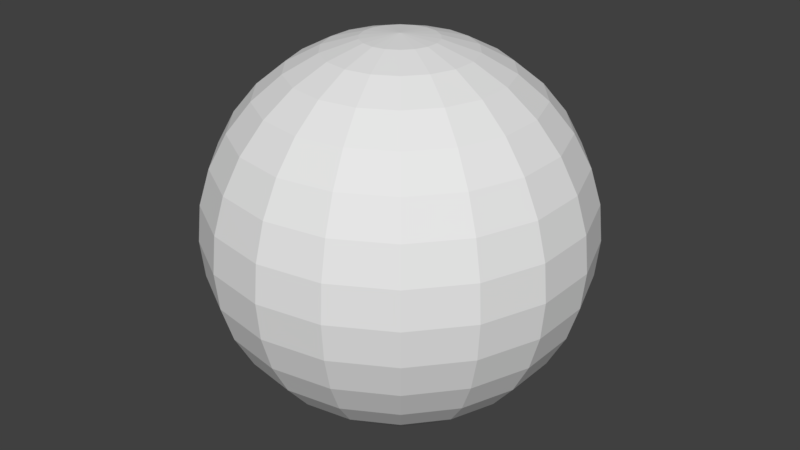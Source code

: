 # Source: mars.blend  (saved by Blender 2.79.0; exported with 4.5.12 LTS)
import bpy
from mathutils import Matrix  # noqa: F401  (used for matrix-valued properties, if any)

bpy.ops.wm.read_factory_settings(use_empty=True)
scene = bpy.context.scene
scene.name = 'Scene'

# ---- collections
col_collection_1 = bpy.data.collections.new('Collection 1'); scene.collection.children.link(col_collection_1)

# ---- world
world_world = bpy.data.worlds.new('World'); scene.world = world_world
world_world.color = (0.05088, 0.05088, 0.05088)
world_world.use_sun_shadow = False
world_world.sun_shadow_jitter_overblur = 0.0
world_world.cycles.sampling_method = 'MANUAL'

# ---- meshes
me_sphere_001 = bpy.data.meshes.new('Sphere.001')
me_sphere_001.from_pydata([(0.0, 0.7071, -0.7071), (0.06672, 0.1833, 0.9808), (0.1309, 0.3596, 0.9239), (0.19, 0.5221, 0.8315), (0.2418, 0.6645, 0.7071), (0.2844, 0.7813, 0.5556), (0.316, 0.8682, 0.3827), (0.3354, 0.9216, 0.1951), (0.342, 0.9397, 7.55e-08), (0.3354, 0.9216, -0.1951), (0.316, 0.8682, -0.3827), (0.2844, 0.7813, -0.5556), (0.2418, 0.6645, -0.7071), (0.19, 0.5221, -0.8315), (0.1309, 0.3596, -0.9239), (0.06672, 0.1833, -0.9808), (0.1254, 0.1494, 0.9808), (0.246, 0.2932, 0.9239), (0.3571, 0.4256, 0.8315), (0.4545, 0.5417, 0.7071), (0.5345, 0.6369, 0.5556), (0.5939, 0.7077, 0.3827), (0.6304, 0.7513, 0.1951), (0.6428, 0.766, 7.55e-08), (0.6304, 0.7513, -0.1951), (0.5939, 0.7077, -0.3827), (0.5345, 0.6369, -0.5556), (0.4545, 0.5417, -0.7071), (0.3571, 0.4256, -0.8315), (0.246, 0.2932, -0.9239), (0.1254, 0.1494, -0.9808), (0.169, 0.09755, 0.9808), (0.3314, 0.1913, 0.9239), (0.4811, 0.2778, 0.8315), (0.6124, 0.3536, 0.7071), (0.7201, 0.4157, 0.5556), (0.8001, 0.4619, 0.3827), (0.8494, 0.4904, 0.1951), (0.866, 0.5, 7.55e-08), (0.8494, 0.4904, -0.1951), (0.8001, 0.4619, -0.3827), (0.7201, 0.4157, -0.5556), (0.6124, 0.3536, -0.7071), (0.4811, 0.2778, -0.8315), (0.3314, 0.1913, -0.9239), (0.169, 0.09754, -0.9808), (0.1921, 0.03388, 0.9808), (0.3769, 0.06645, 0.9239), (0.5471, 0.09647, 0.8315), (0.6964, 0.1228, 0.7071), (0.8188, 0.1444, 0.5556), (0.9098, 0.1604, 0.3827), (0.9659, 0.1703, 0.1951), (0.9848, 0.1736, 7.55e-08), (0.9659, 0.1703, -0.1951), (0.9098, 0.1604, -0.3827), (0.8188, 0.1444, -0.5556), (0.6964, 0.1228, -0.7071), (0.5471, 0.09647, -0.8315), (0.3769, 0.06645, -0.9239), (0.1921, 0.03388, -0.9808), (0.1921, -0.03388, 0.9808), (0.3769, -0.06645, 0.9239), (0.5471, -0.09647, 0.8315), (0.6964, -0.1228, 0.7071), (0.8188, -0.1444, 0.5556), (0.9098, -0.1604, 0.3827), (0.9659, -0.1703, 0.1951), (0.9848, -0.1736, 7.55e-08), (0.9659, -0.1703, -0.1951), (0.9098, -0.1604, -0.3827), (0.8188, -0.1444, -0.5556), (0.6964, -0.1228, -0.7071), (0.5471, -0.09647, -0.8315), (0.3769, -0.06645, -0.9239), (0.1921, -0.03388, -0.9808), (0.169, -0.09755, 0.9808), (0.3314, -0.1913, 0.9239), (0.4811, -0.2778, 0.8315), (0.6124, -0.3536, 0.7071), (0.7201, -0.4157, 0.5556), (0.8001, -0.4619, 0.3827), (0.8494, -0.4904, 0.1951), (0.866, -0.5, 7.55e-08), (0.8494, -0.4904, -0.1951), (0.8001, -0.4619, -0.3827), (0.7201, -0.4157, -0.5556), (0.6124, -0.3536, -0.7071), (0.4811, -0.2778, -0.8315), (0.3314, -0.1913, -0.9239), (0.169, -0.09755, -0.9808), (0.1254, -0.1494, 0.9808), (0.246, -0.2932, 0.9239), (0.3571, -0.4256, 0.8315), (0.4545, -0.5417, 0.7071), (0.5345, -0.6369, 0.5556), (0.5939, -0.7077, 0.3827), (0.6304, -0.7513, 0.1951), (0.6428, -0.766, 7.55e-08), (0.6304, -0.7513, -0.1951), (0.5939, -0.7077, -0.3827), (0.5345, -0.6369, -0.5556), (0.4545, -0.5417, -0.7071), (0.3571, -0.4256, -0.8315), (0.246, -0.2932, -0.9239), (0.1254, -0.1494, -0.9808), (0.06672, -0.1833, 0.9808), (0.1309, -0.3596, 0.9239), (0.19, -0.5221, 0.8315), (0.2418, -0.6645, 0.7071), (0.2844, -0.7813, 0.5556), (0.316, -0.8682, 0.3827), (0.3354, -0.9216, 0.1951), (0.342, -0.9397, 7.55e-08), (0.3354, -0.9216, -0.1951), (0.316, -0.8682, -0.3827), (0.2844, -0.7813, -0.5556), (0.2418, -0.6645, -0.7071), (0.19, -0.5221, -0.8315), (0.1309, -0.3596, -0.9239), (0.06672, -0.1833, -0.9808), (2.949e-08, -0.1951, 0.9808), (5.184e-08, -0.3827, 0.9239), (3.694e-08, -0.5556, 0.8315), (8.164e-08, -0.7071, 0.7071), (1.412e-07, -0.8315, 0.5556), (1.71e-07, -0.9239, 0.3827), (2.009e-07, -0.9808, 0.1951), (2.009e-07, -1.0, 7.55e-08), (1.412e-07, -0.9808, -0.1951), (2.009e-07, -0.9239, -0.3827), (1.412e-07, -0.8315, -0.5556), (8.164e-08, -0.7071, -0.7071), (3.694e-08, -0.5556, -0.8315), (1.459e-08, -0.3827, -0.9239), (2.949e-08, -0.1951, -0.9808), (-0.06672, -0.1833, 0.9808), (-0.1309, -0.3596, 0.9239), (-0.19, -0.5221, 0.8315), (-0.2418, -0.6645, 0.7071), (-0.2844, -0.7813, 0.5556), (-0.316, -0.8682, 0.3827), (-0.3354, -0.9216, 0.1951), (-0.342, -0.9397, 7.55e-08), (-0.3354, -0.9216, -0.1951), (-0.316, -0.8682, -0.3827), (-0.2844, -0.7813, -0.5556), (-0.2418, -0.6645, -0.7071), (-0.19, -0.5221, -0.8315), (-0.1309, -0.3596, -0.9239), (-0.06672, -0.1833, -0.9808), (-0.1254, -0.1494, 0.9808), (-0.246, -0.2932, 0.9239), (-0.3571, -0.4256, 0.8315), (-0.4545, -0.5417, 0.7071), (-0.5345, -0.6369, 0.5556), (-0.5939, -0.7077, 0.3827), (-0.6304, -0.7513, 0.1951), (-0.6428, -0.766, 7.55e-08), (-0.6304, -0.7513, -0.1951), (-0.5939, -0.7077, -0.3827), (-0.5345, -0.6369, -0.5556), (-0.4545, -0.5417, -0.7071), (-0.3571, -0.4256, -0.8315), (-0.246, -0.2932, -0.9239), (-0.1254, -0.1494, -0.9808), (0.0, -3.258e-07, -1.0), (-0.169, -0.09755, 0.9808), (-0.3314, -0.1913, 0.9239), (-0.4811, -0.2778, 0.8315), (-0.6124, -0.3536, 0.7071), (-0.7201, -0.4157, 0.5556), (-0.8001, -0.4619, 0.3827), (-0.8494, -0.4904, 0.1951), (-0.866, -0.5, 7.55e-08), (-0.8494, -0.4904, -0.1951), (-0.8001, -0.4619, -0.3827), (-0.7201, -0.4157, -0.5556), (-0.6124, -0.3536, -0.7071), (-0.4811, -0.2778, -0.8315), (-0.3314, -0.1913, -0.9239), (-0.169, -0.09755, -0.9808), (-3.209e-07, -3.824e-07, 1.0), (-0.1921, -0.03388, 0.9808), (-0.3769, -0.06645, 0.9239), (-0.5471, -0.09647, 0.8315), (-0.6964, -0.1228, 0.7071), (-0.8188, -0.1444, 0.5556), (-0.9098, -0.1604, 0.3827), (-0.9659, -0.1703, 0.1951), (-0.9848, -0.1736, 7.55e-08), (-0.9659, -0.1703, -0.1951), (-0.9098, -0.1604, -0.3827), (-0.8188, -0.1444, -0.5556), (-0.6964, -0.1228, -0.7071), (-0.5471, -0.09647, -0.8315), (-0.3769, -0.06645, -0.9239), (-0.1921, -0.03388, -0.9808), (-0.1921, 0.03388, 0.9808), (-0.3769, 0.06645, 0.9239), (-0.5471, 0.09647, 0.8315), (-0.6964, 0.1228, 0.7071), (-0.8188, 0.1444, 0.5556), (-0.9098, 0.1604, 0.3827), (-0.9659, 0.1703, 0.1951), (-0.9848, 0.1736, 7.55e-08), (-0.9659, 0.1703, -0.1951), (-0.9098, 0.1604, -0.3827), (-0.8188, 0.1444, -0.5556), (-0.6964, 0.1228, -0.7071), (-0.5471, 0.09647, -0.8315), (-0.3769, 0.06645, -0.9239), (-0.1921, 0.03388, -0.9808), (-0.169, 0.09754, 0.9808), (-0.3314, 0.1913, 0.9239), (-0.4811, 0.2778, 0.8315), (-0.6124, 0.3536, 0.7071), (-0.7201, 0.4157, 0.5556), (-0.8001, 0.4619, 0.3827), (-0.8494, 0.4904, 0.1951), (-0.866, 0.5, 7.55e-08), (-0.8494, 0.4904, -0.1951), (-0.8001, 0.4619, -0.3827), (-0.7201, 0.4157, -0.5556), (-0.6124, 0.3536, -0.7071), (-0.4811, 0.2778, -0.8315), (-0.3314, 0.1913, -0.9239), (-0.169, 0.09754, -0.9808), (-0.1254, 0.1494, 0.9808), (-0.246, 0.2932, 0.9239), (-0.3571, 0.4256, 0.8315), (-0.4545, 0.5417, 0.7071), (-0.5345, 0.6369, 0.5556), (-0.5939, 0.7077, 0.3827), (-0.6304, 0.7513, 0.1951), (-0.6428, 0.766, 7.55e-08), (-0.6304, 0.7513, -0.1951), (-0.5939, 0.7077, -0.3827), (-0.5345, 0.6369, -0.5556), (-0.4545, 0.5417, -0.7071), (-0.3571, 0.4256, -0.8315), (-0.246, 0.2932, -0.9239), (-0.1254, 0.1494, -0.9808), (-0.06672, 0.1833, 0.9808), (-0.1309, 0.3596, 0.9239), (-0.19, 0.5221, 0.8315), (-0.2418, 0.6645, 0.7071), (-0.2844, 0.7813, 0.5556), (-0.316, 0.8682, 0.3827), (-0.3354, 0.9216, 0.1951), (-0.342, 0.9397, 7.55e-08), (-0.3354, 0.9216, -0.1951), (-0.316, 0.8682, -0.3827), (-0.2844, 0.7813, -0.5556), (-0.2418, 0.6645, -0.7071), (-0.19, 0.5221, -0.8315), (-0.1309, 0.3596, -0.9239), (-0.06672, 0.1833, -0.9808), (-5.247e-08, 0.1951, 0.9808), (-1.195e-07, 0.3827, 0.9239), (-9.717e-08, 0.5556, 0.8315), (-1.866e-07, 0.7071, 0.7071), (-2.164e-07, 0.8315, 0.5556), (-1.866e-07, 0.9239, 0.3827), (-2.164e-07, 0.9808, 0.1951), (-3.356e-07, 1.0, 7.55e-08), (-2.164e-07, 0.9808, -0.1951), (-2.462e-07, 0.9239, -0.3827), (-2.164e-07, 0.8315, -0.5556), (-1.717e-07, 0.5556, -0.8315), (-6.737e-08, 0.3827, -0.9239), (-5.247e-08, 0.1951, -0.9808)], [], [(268, 267, 10, 11), (261, 260, 3, 4), (0, 268, 11, 12), (262, 261, 4, 5), (269, 0, 12, 13), (263, 262, 5, 6), (270, 269, 13, 14), (264, 263, 6, 7), (271, 270, 14, 15), (265, 264, 7, 8), (258, 182, 1), (166, 271, 15), (266, 265, 8, 9), (259, 258, 1, 2), (267, 266, 9, 10), (260, 259, 2, 3), (10, 9, 24, 25), (3, 2, 17, 18), (11, 10, 25, 26), (4, 3, 18, 19), (12, 11, 26, 27), (5, 4, 19, 20), (13, 12, 27, 28), (6, 5, 20, 21), (14, 13, 28, 29), (7, 6, 21, 22), (15, 14, 29, 30), (8, 7, 22, 23), (1, 182, 16), (166, 15, 30), (9, 8, 23, 24), (2, 1, 16, 17), (29, 28, 43, 44), (22, 21, 36, 37), (30, 29, 44, 45), (23, 22, 37, 38), (16, 182, 31), (166, 30, 45), (24, 23, 38, 39), (17, 16, 31, 32), (25, 24, 39, 40), (18, 17, 32, 33), (26, 25, 40, 41), (19, 18, 33, 34), (27, 26, 41, 42), (20, 19, 34, 35), (28, 27, 42, 43), (21, 20, 35, 36), (33, 32, 47, 48), (41, 40, 55, 56), (34, 33, 48, 49), (42, 41, 56, 57), (35, 34, 49, 50), (43, 42, 57, 58), (36, 35, 50, 51), (44, 43, 58, 59), (37, 36, 51, 52), (45, 44, 59, 60), (38, 37, 52, 53), (31, 182, 46), (166, 45, 60), (39, 38, 53, 54), (32, 31, 46, 47), (40, 39, 54, 55), (52, 51, 66, 67), (60, 59, 74, 75), (53, 52, 67, 68), (46, 182, 61), (166, 60, 75), (54, 53, 68, 69), (47, 46, 61, 62), (55, 54, 69, 70), (48, 47, 62, 63), (56, 55, 70, 71), (49, 48, 63, 64), (57, 56, 71, 72), (50, 49, 64, 65), (58, 57, 72, 73), (51, 50, 65, 66), (59, 58, 73, 74), (71, 70, 85, 86), (64, 63, 78, 79), (72, 71, 86, 87), (65, 64, 79, 80), (73, 72, 87, 88), (66, 65, 80, 81), (74, 73, 88, 89), (67, 66, 81, 82), (75, 74, 89, 90), (68, 67, 82, 83), (61, 182, 76), (166, 75, 90), (69, 68, 83, 84), (62, 61, 76, 77), (70, 69, 84, 85), (63, 62, 77, 78), (90, 89, 104, 105), (83, 82, 97, 98), (76, 182, 91), (166, 90, 105), (84, 83, 98, 99), (77, 76, 91, 92), (85, 84, 99, 100), (78, 77, 92, 93), (86, 85, 100, 101), (79, 78, 93, 94), (87, 86, 101, 102), (80, 79, 94, 95), (88, 87, 102, 103), (81, 80, 95, 96), (89, 88, 103, 104), (82, 81, 96, 97), (94, 93, 108, 109), (102, 101, 116, 117), (95, 94, 109, 110), (103, 102, 117, 118), (96, 95, 110, 111), (104, 103, 118, 119), (97, 96, 111, 112), (105, 104, 119, 120), (98, 97, 112, 113), (91, 182, 106), (166, 105, 120), (99, 98, 113, 114), (92, 91, 106, 107), (100, 99, 114, 115), (93, 92, 107, 108), (101, 100, 115, 116), (113, 112, 127, 128), (106, 182, 121), (166, 120, 135), (114, 113, 128, 129), (107, 106, 121, 122), (115, 114, 129, 130), (108, 107, 122, 123), (116, 115, 130, 131), (109, 108, 123, 124), (117, 116, 131, 132), (110, 109, 124, 125), (118, 117, 132, 133), (111, 110, 125, 126), (119, 118, 133, 134), (112, 111, 126, 127), (120, 119, 134, 135), (132, 131, 146, 147), (125, 124, 139, 140), (133, 132, 147, 148), (126, 125, 140, 141), (134, 133, 148, 149), (127, 126, 141, 142), (135, 134, 149, 150), (128, 127, 142, 143), (121, 182, 136), (166, 135, 150), (129, 128, 143, 144), (122, 121, 136, 137), (130, 129, 144, 145), (123, 122, 137, 138), (131, 130, 145, 146), (124, 123, 138, 139), (166, 150, 165), (144, 143, 158, 159), (137, 136, 151, 152), (145, 144, 159, 160), (138, 137, 152, 153), (146, 145, 160, 161), (139, 138, 153, 154), (147, 146, 161, 162), (140, 139, 154, 155), (148, 147, 162, 163), (141, 140, 155, 156), (149, 148, 163, 164), (142, 141, 156, 157), (150, 149, 164, 165), (143, 142, 157, 158), (136, 182, 151), (163, 162, 178, 179), (156, 155, 171, 172), (164, 163, 179, 180), (157, 156, 172, 173), (165, 164, 180, 181), (158, 157, 173, 174), (151, 182, 167), (166, 165, 181), (159, 158, 174, 175), (152, 151, 167, 168), (160, 159, 175, 176), (153, 152, 168, 169), (161, 160, 176, 177), (154, 153, 169, 170), (162, 161, 177, 178), (155, 154, 170, 171), (168, 167, 183, 184), (176, 175, 191, 192), (169, 168, 184, 185), (177, 176, 192, 193), (170, 169, 185, 186), (178, 177, 193, 194), (171, 170, 186, 187), (179, 178, 194, 195), (172, 171, 187, 188), (180, 179, 195, 196), (173, 172, 188, 189), (181, 180, 196, 197), (174, 173, 189, 190), (167, 182, 183), (166, 181, 197), (175, 174, 190, 191), (188, 187, 202, 203), (196, 195, 210, 211), (189, 188, 203, 204), (197, 196, 211, 212), (190, 189, 204, 205), (183, 182, 198), (166, 197, 212), (191, 190, 205, 206), (184, 183, 198, 199), (192, 191, 206, 207), (185, 184, 199, 200), (193, 192, 207, 208), (186, 185, 200, 201), (194, 193, 208, 209), (187, 186, 201, 202), (195, 194, 209, 210), (207, 206, 221, 222), (200, 199, 214, 215), (208, 207, 222, 223), (201, 200, 215, 216), (209, 208, 223, 224), (202, 201, 216, 217), (210, 209, 224, 225), (203, 202, 217, 218), (211, 210, 225, 226), (204, 203, 218, 219), (212, 211, 226, 227), (205, 204, 219, 220), (198, 182, 213), (166, 212, 227), (206, 205, 220, 221), (199, 198, 213, 214), (226, 225, 240, 241), (219, 218, 233, 234), (227, 226, 241, 242), (220, 219, 234, 235), (213, 182, 228), (166, 227, 242), (221, 220, 235, 236), (214, 213, 228, 229), (222, 221, 236, 237), (215, 214, 229, 230), (223, 222, 237, 238), (216, 215, 230, 231), (224, 223, 238, 239), (217, 216, 231, 232), (225, 224, 239, 240), (218, 217, 232, 233), (230, 229, 244, 245), (238, 237, 252, 253), (231, 230, 245, 246), (239, 238, 253, 254), (232, 231, 246, 247), (240, 239, 254, 255), (233, 232, 247, 248), (241, 240, 255, 256), (234, 233, 248, 249), (242, 241, 256, 257), (235, 234, 249, 250), (228, 182, 243), (166, 242, 257), (236, 235, 250, 251), (229, 228, 243, 244), (237, 236, 251, 252), (249, 248, 263, 264), (257, 256, 270, 271), (250, 249, 264, 265), (243, 182, 258), (166, 257, 271), (251, 250, 265, 266), (244, 243, 258, 259), (252, 251, 266, 267), (245, 244, 259, 260), (253, 252, 267, 268), (246, 245, 260, 261), (254, 253, 268, 0), (247, 246, 261, 262), (255, 254, 0, 269), (248, 247, 262, 263), (256, 255, 269, 270)])
_uv = me_sphere_001.uv_layers.new(name='UVMap')
_uv.uv.foreach_set('vector', [0.1984, 0.2814, 0.1928, 0.3259, 0.1575, 0.3047, 0.1654, 0.2612, 0.2152, 0.7666, 0.2312, 0.8028, 0.2163, 0.8399, 0.1952, 0.814, 0.2162, 0.1549, 0.1997, 0.1907, 0.1766, 0.1347, 0.1971, 0.109, 0.1987, 0.7282, 0.2152, 0.7666, 0.1952, 0.814, 0.1737, 0.7861, 0.2321, 0.1204, 0.2162, 0.1549, 0.1971, 0.109, 0.2175, 0.08425, 0.189, 0.6095, 0.1956, 0.656, 0.1612, 0.6792, 0.1521, 0.6344, 0.2481, 0.08643, 0.2321, 0.1204, 0.2175, 0.08425, 0.2384, 0.06075, 0.1827, 0.5635, 0.189, 0.6095, 0.1521, 0.6344, 0.1434, 0.5897, 0.2649, 0.05284, 0.2481, 0.08643, 0.2384, 0.06075, 0.2601, 0.03906, 0.1763, 0.5166, 0.1827, 0.5635, 0.1434, 0.5897, 0.1348, 0.5438, 0.2642, 0.8709, 0.2822, 0.9041, 0.2595, 0.8848, 0.2828, 0.01966, 0.2649, 0.05284, 0.2601, 0.03906, 0.1873, 0.3696, 0.1818, 0.414, 0.1424, 0.3907, 0.1499, 0.3474, 0.2473, 0.8374, 0.2642, 0.8709, 0.2595, 0.8848, 0.2376, 0.8635, 0.1928, 0.3259, 0.1873, 0.3696, 0.1499, 0.3474, 0.1575, 0.3047, 0.2312, 0.8028, 0.2473, 0.8374, 0.2376, 0.8635, 0.2163, 0.8399, 0.1575, 0.3047, 0.1499, 0.3474, 0.1127, 0.3182, 0.1225, 0.2755, 0.2163, 0.8399, 0.2376, 0.8635, 0.2324, 0.8955, 0.2073, 0.8859, 0.1654, 0.2612, 0.1575, 0.3047, 0.1225, 0.2755, 0.1336, 0.2335, 0.1952, 0.814, 0.2163, 0.8399, 0.2073, 0.8859, 0.1822, 0.8725, 0.1971, 0.109, 0.1766, 0.1347, 0.1614, 0.0692, 0.1846, 0.05361, 0.1737, 0.7861, 0.1952, 0.814, 0.1822, 0.8725, 0.1573, 0.856, 0.2175, 0.08425, 0.1971, 0.109, 0.1846, 0.05361, 0.2084, 0.03993, 0.1521, 0.6344, 0.1612, 0.6792, 0.1286, 0.7106, 0.1162, 0.6682, 0.2384, 0.06075, 0.2175, 0.08425, 0.2084, 0.03993, 0.2329, 0.02927, 0.1434, 0.5897, 0.1521, 0.6344, 0.1162, 0.6682, 0.1046, 0.6242, 0.2601, 0.03906, 0.2384, 0.06075, 0.2329, 0.02927, 0.2579, 0.02252, 0.1348, 0.5438, 0.1434, 0.5897, 0.1046, 0.6242, 0.09422, 0.5787, 0.2595, 0.8848, 0.2822, 0.9041, 0.2573, 0.9013, 0.2828, 0.01966, 0.2601, 0.03906, 0.2579, 0.02252, 0.1499, 0.3474, 0.1424, 0.3907, 0.104, 0.3612, 0.1127, 0.3182, 0.2376, 0.8635, 0.2595, 0.8848, 0.2573, 0.9013, 0.2324, 0.8955, 0.7731, 0.01843, 0.7983, 0.02698, 0.7897, 0.07338, 0.7681, 0.05065, 0.8946, 0.6035, 0.884, 0.6486, 0.8471, 0.6171, 0.8554, 0.5719, 0.748, 0.01368, 0.7731, 0.01843, 0.7681, 0.05065, 0.746, 0.03028, 0.904, 0.5581, 0.8946, 0.6035, 0.8554, 0.5719, 0.8634, 0.5262, 0.736, 0.8873, 0.7111, 0.8902, 0.7338, 0.8708, 0.7231, 0.01192, 0.748, 0.01368, 0.746, 0.03028, 0.8899, 0.3051, 0.8997, 0.3498, 0.8599, 0.3822, 0.8518, 0.3372, 0.761, 0.8805, 0.736, 0.8873, 0.7338, 0.8708, 0.7555, 0.8491, 0.8791, 0.2618, 0.8899, 0.3051, 0.8518, 0.3372, 0.8438, 0.2934, 0.7855, 0.8699, 0.761, 0.8805, 0.7555, 0.8491, 0.7764, 0.8255, 0.8674, 0.2201, 0.8791, 0.2618, 0.8438, 0.2934, 0.8354, 0.2494, 0.8093, 0.8562, 0.7855, 0.8699, 0.7764, 0.8255, 0.7968, 0.8008, 0.8235, 0.0393, 0.8485, 0.05479, 0.8328, 0.1254, 0.811, 0.09837, 0.8325, 0.8406, 0.8093, 0.8562, 0.7968, 0.8008, 0.8174, 0.7751, 0.7983, 0.02698, 0.8235, 0.0393, 0.811, 0.09837, 0.7897, 0.07338, 0.884, 0.6486, 0.8721, 0.6929, 0.8385, 0.6631, 0.8471, 0.6171, 0.7764, 0.8255, 0.7555, 0.8491, 0.7458, 0.8234, 0.7618, 0.7894, 0.8354, 0.2494, 0.8438, 0.2934, 0.8077, 0.3163, 0.8017, 0.2707, 0.7968, 0.8008, 0.7764, 0.8255, 0.7618, 0.7894, 0.7778, 0.7549, 0.811, 0.09837, 0.8328, 0.1254, 0.8084, 0.1842, 0.7916, 0.1466, 0.8174, 0.7751, 0.7968, 0.8008, 0.7778, 0.7549, 0.7942, 0.7191, 0.7897, 0.07338, 0.811, 0.09837, 0.7916, 0.1466, 0.7752, 0.1111, 0.8471, 0.6171, 0.8385, 0.6631, 0.8036, 0.6411, 0.8097, 0.594, 0.7681, 0.05065, 0.7897, 0.07338, 0.7752, 0.1111, 0.7587, 0.07717, 0.8554, 0.5719, 0.8471, 0.6171, 0.8097, 0.594, 0.8157, 0.5478, 0.746, 0.03028, 0.7681, 0.05065, 0.7587, 0.07717, 0.7415, 0.04432, 0.8634, 0.5262, 0.8554, 0.5719, 0.8157, 0.5478, 0.8217, 0.5008, 0.7338, 0.8708, 0.7111, 0.8902, 0.729, 0.857, 0.7231, 0.01192, 0.746, 0.03028, 0.7415, 0.04432, 0.8518, 0.3372, 0.8599, 0.3822, 0.8191, 0.4072, 0.8133, 0.3613, 0.7555, 0.8491, 0.7338, 0.8708, 0.729, 0.857, 0.7458, 0.8234, 0.8438, 0.2934, 0.8518, 0.3372, 0.8133, 0.3613, 0.8077, 0.3163, 0.8157, 0.5478, 0.8097, 0.594, 0.7716, 0.5785, 0.7753, 0.5314, 0.7415, 0.04432, 0.7587, 0.07717, 0.7459, 0.09599, 0.7349, 0.05444, 0.8217, 0.5008, 0.8157, 0.5478, 0.7753, 0.5314, 0.779, 0.4835, 0.729, 0.857, 0.7111, 0.8902, 0.7224, 0.8472, 0.7231, 0.01192, 0.7415, 0.04432, 0.7349, 0.05444, 0.8133, 0.3613, 0.8191, 0.4072, 0.7775, 0.4241, 0.774, 0.3774, 0.7458, 0.8234, 0.729, 0.857, 0.7224, 0.8472, 0.7329, 0.8053, 0.8077, 0.3163, 0.8133, 0.3613, 0.774, 0.3774, 0.7706, 0.3315, 0.7618, 0.7894, 0.7458, 0.8234, 0.7329, 0.8053, 0.743, 0.7638, 0.8017, 0.2707, 0.8077, 0.3163, 0.7706, 0.3315, 0.7671, 0.2849, 0.7778, 0.7549, 0.7618, 0.7894, 0.743, 0.7638, 0.7531, 0.7217, 0.7916, 0.1466, 0.8084, 0.1842, 0.7768, 0.2261, 0.7664, 0.1807, 0.7942, 0.7191, 0.7778, 0.7549, 0.7531, 0.7217, 0.7638, 0.6778, 0.7752, 0.1111, 0.7916, 0.1466, 0.7664, 0.1807, 0.7562, 0.1377, 0.8097, 0.594, 0.8036, 0.6411, 0.7679, 0.6265, 0.7716, 0.5785, 0.7587, 0.07717, 0.7752, 0.1111, 0.7562, 0.1377, 0.7459, 0.09599, 0.7671, 0.2849, 0.7706, 0.3315, 0.7331, 0.3391, 0.7319, 0.292, 0.7531, 0.7217, 0.743, 0.7638, 0.7212, 0.7506, 0.7247, 0.7043, 0.7664, 0.1807, 0.7768, 0.2261, 0.7407, 0.2471, 0.7375, 0.198, 0.7638, 0.6778, 0.7531, 0.7217, 0.7247, 0.7043, 0.7285, 0.6558, 0.7562, 0.1377, 0.7664, 0.1807, 0.7375, 0.198, 0.7343, 0.1513, 0.7716, 0.5785, 0.7679, 0.6265, 0.7317, 0.6191, 0.733, 0.5707, 0.7459, 0.09599, 0.7562, 0.1377, 0.7343, 0.1513, 0.7309, 0.1057, 0.7753, 0.5314, 0.7716, 0.5785, 0.733, 0.5707, 0.7343, 0.5232, 0.7349, 0.05444, 0.7459, 0.09599, 0.7309, 0.1057, 0.7272, 0.05971, 0.779, 0.4835, 0.7753, 0.5314, 0.7343, 0.5232, 0.7356, 0.4747, 0.7224, 0.8472, 0.7111, 0.8902, 0.7147, 0.8422, 0.7231, 0.01192, 0.7349, 0.05444, 0.7272, 0.05971, 0.774, 0.3774, 0.7775, 0.4241, 0.7352, 0.4326, 0.7341, 0.3854, 0.7329, 0.8053, 0.7224, 0.8472, 0.7147, 0.8422, 0.7179, 0.7961, 0.7706, 0.3315, 0.774, 0.3774, 0.7341, 0.3854, 0.7331, 0.3391, 0.743, 0.7638, 0.7329, 0.8053, 0.7179, 0.7961, 0.7212, 0.7506, 0.7272, 0.05971, 0.7309, 0.1057, 0.7153, 0.1057, 0.7191, 0.0597, 0.7356, 0.4747, 0.7343, 0.5232, 0.6931, 0.5231, 0.6919, 0.4747, 0.7147, 0.8422, 0.7111, 0.8902, 0.7065, 0.8425, 0.7231, 0.01192, 0.7272, 0.05971, 0.7191, 0.0597, 0.7341, 0.3854, 0.7352, 0.4326, 0.6927, 0.4325, 0.694, 0.3854, 0.7179, 0.7961, 0.7147, 0.8422, 0.7065, 0.8425, 0.7023, 0.7967, 0.7331, 0.3391, 0.7341, 0.3854, 0.694, 0.3854, 0.6953, 0.3391, 0.7212, 0.7506, 0.7179, 0.7961, 0.7023, 0.7967, 0.6985, 0.7512, 0.7319, 0.292, 0.7331, 0.3391, 0.6953, 0.3391, 0.6965, 0.2919, 0.7247, 0.7043, 0.7212, 0.7506, 0.6985, 0.7512, 0.6948, 0.7047, 0.7375, 0.198, 0.7407, 0.2471, 0.7034, 0.2455, 0.7076, 0.1972, 0.7285, 0.6558, 0.7247, 0.7043, 0.6948, 0.7047, 0.6911, 0.6558, 0.7343, 0.1513, 0.7375, 0.198, 0.7076, 0.1972, 0.7116, 0.151, 0.733, 0.5707, 0.7317, 0.6191, 0.6954, 0.6191, 0.6942, 0.5707, 0.7309, 0.1057, 0.7343, 0.1513, 0.7116, 0.151, 0.7153, 0.1057, 0.7343, 0.5232, 0.733, 0.5707, 0.6942, 0.5707, 0.6931, 0.5231, 0.6948, 0.7047, 0.6985, 0.7512, 0.6767, 0.7658, 0.6661, 0.7232, 0.7076, 0.1972, 0.7034, 0.2455, 0.6682, 0.222, 0.6794, 0.1786, 0.6911, 0.6558, 0.6948, 0.7047, 0.6661, 0.7232, 0.6553, 0.6783, 0.7116, 0.151, 0.7076, 0.1972, 0.6794, 0.1786, 0.69, 0.137, 0.6942, 0.5707, 0.6954, 0.6191, 0.6592, 0.6264, 0.6556, 0.5785, 0.7153, 0.1057, 0.7116, 0.151, 0.69, 0.137, 0.7005, 0.09588, 0.6931, 0.5231, 0.6942, 0.5707, 0.6556, 0.5785, 0.6521, 0.5314, 0.7191, 0.0597, 0.7153, 0.1057, 0.7005, 0.09588, 0.7114, 0.05443, 0.6919, 0.4747, 0.6931, 0.5231, 0.6521, 0.5314, 0.6485, 0.4834, 0.7065, 0.8425, 0.7111, 0.8902, 0.6989, 0.8481, 0.7231, 0.01192, 0.7191, 0.0597, 0.7114, 0.05443, 0.694, 0.3854, 0.6927, 0.4325, 0.6505, 0.424, 0.6541, 0.3773, 0.7023, 0.7967, 0.7065, 0.8425, 0.6989, 0.8481, 0.6875, 0.807, 0.6953, 0.3391, 0.694, 0.3854, 0.6541, 0.3773, 0.6576, 0.3315, 0.6985, 0.7512, 0.7023, 0.7967, 0.6875, 0.807, 0.6767, 0.7658, 0.6965, 0.2919, 0.6953, 0.3391, 0.6576, 0.3315, 0.6612, 0.2848, 0.6485, 0.4834, 0.6521, 0.5314, 0.6117, 0.5479, 0.6058, 0.5007, 0.6989, 0.8481, 0.7111, 0.8902, 0.6925, 0.8585, 0.7231, 0.01192, 0.7114, 0.05443, 0.7049, 0.04436, 0.6541, 0.3773, 0.6505, 0.424, 0.6088, 0.4071, 0.6147, 0.3614, 0.6875, 0.807, 0.6989, 0.8481, 0.6925, 0.8585, 0.6749, 0.8264, 0.6576, 0.3315, 0.6541, 0.3773, 0.6147, 0.3614, 0.6205, 0.3164, 0.6767, 0.7658, 0.6875, 0.807, 0.6749, 0.8264, 0.658, 0.7932, 0.6612, 0.2848, 0.6576, 0.3315, 0.6205, 0.3164, 0.6265, 0.2705, 0.6661, 0.7232, 0.6767, 0.7658, 0.658, 0.7932, 0.6413, 0.7584, 0.6794, 0.1786, 0.6682, 0.222, 0.6383, 0.1795, 0.6551, 0.1444, 0.6553, 0.6783, 0.6661, 0.7232, 0.6413, 0.7584, 0.6241, 0.7214, 0.69, 0.137, 0.6794, 0.1786, 0.6551, 0.1444, 0.6714, 0.1105, 0.6556, 0.5785, 0.6592, 0.6264, 0.6236, 0.6409, 0.6175, 0.5941, 0.7005, 0.09588, 0.69, 0.137, 0.6714, 0.1105, 0.6878, 0.07724, 0.6521, 0.5314, 0.6556, 0.5785, 0.6175, 0.5941, 0.6117, 0.5479, 0.7114, 0.05443, 0.7005, 0.09588, 0.6878, 0.07724, 0.7049, 0.04436, 0.6551, 0.1444, 0.6383, 0.1795, 0.6157, 0.1225, 0.6365, 0.09768, 0.6241, 0.7214, 0.6413, 0.7584, 0.6223, 0.8074, 0.6002, 0.7812, 0.6714, 0.1105, 0.6551, 0.1444, 0.6365, 0.09768, 0.6572, 0.07381, 0.6175, 0.5941, 0.6236, 0.6409, 0.5891, 0.6628, 0.5804, 0.6176, 0.6878, 0.07724, 0.6714, 0.1105, 0.6572, 0.07381, 0.6783, 0.05117, 0.6117, 0.5479, 0.6175, 0.5941, 0.5804, 0.6176, 0.5722, 0.5726, 0.7049, 0.04436, 0.6878, 0.07724, 0.6783, 0.05117, 0.7003, 0.03038, 0.6058, 0.5007, 0.6117, 0.5479, 0.5722, 0.5726, 0.5639, 0.5264, 0.6925, 0.8585, 0.7111, 0.8902, 0.688, 0.8727, 0.7231, 0.01192, 0.7049, 0.04436, 0.7003, 0.03038, 0.6147, 0.3614, 0.6088, 0.4071, 0.5682, 0.3824, 0.5761, 0.3379, 0.6749, 0.8264, 0.6925, 0.8585, 0.688, 0.8727, 0.6657, 0.8533, 0.6205, 0.3164, 0.6147, 0.3614, 0.5761, 0.3379, 0.5841, 0.2939, 0.658, 0.7932, 0.6749, 0.8264, 0.6657, 0.8533, 0.6439, 0.8315, 0.6265, 0.2705, 0.6205, 0.3164, 0.5841, 0.2939, 0.5925, 0.2491, 0.6413, 0.7584, 0.658, 0.7932, 0.6439, 0.8315, 0.6223, 0.8074, 0.7231, 0.01192, 0.7003, 0.03038, 0.6982, 0.01375, 0.5761, 0.3379, 0.5682, 0.3824, 0.5288, 0.3514, 0.5379, 0.3071, 0.6657, 0.8533, 0.688, 0.8727, 0.6862, 0.8894, 0.6611, 0.8857, 0.5841, 0.2939, 0.5761, 0.3379, 0.5379, 0.3071, 0.5482, 0.2632, 0.6439, 0.8315, 0.6657, 0.8533, 0.6611, 0.8857, 0.6358, 0.8782, 0.5925, 0.2491, 0.5841, 0.2939, 0.5482, 0.2632, 0.5597, 0.2201, 0.6223, 0.8074, 0.6439, 0.8315, 0.6358, 0.8782, 0.6105, 0.8669, 0.6365, 0.09768, 0.6157, 0.1225, 0.6012, 0.05645, 0.6246, 0.04182, 0.6002, 0.7812, 0.6223, 0.8074, 0.6105, 0.8669, 0.5853, 0.8525, 0.6572, 0.07381, 0.6365, 0.09768, 0.6246, 0.04182, 0.6486, 0.02912, 0.5804, 0.6176, 0.5891, 0.6628, 0.5562, 0.6929, 0.5442, 0.6501, 0.6783, 0.05117, 0.6572, 0.07381, 0.6486, 0.02912, 0.6732, 0.01947, 0.5722, 0.5726, 0.5804, 0.6176, 0.5442, 0.6501, 0.533, 0.6056, 0.7003, 0.03038, 0.6783, 0.05117, 0.6732, 0.01947, 0.6982, 0.01375, 0.5639, 0.5264, 0.5722, 0.5726, 0.533, 0.6056, 0.5231, 0.5597, 0.688, 0.8727, 0.7111, 0.8902, 0.6862, 0.8894, 0.3581, 0.03162, 0.3834, 0.0429, 0.3716, 0.1025, 0.35, 0.07837, 0.4559, 0.6539, 0.4445, 0.6986, 0.4106, 0.67, 0.4187, 0.6237, 0.3328, 0.02411, 0.3581, 0.03162, 0.35, 0.07837, 0.3282, 0.05653, 0.4661, 0.6083, 0.4559, 0.6539, 0.4187, 0.6237, 0.4266, 0.5783, 0.3077, 0.02039, 0.3328, 0.02411, 0.3282, 0.05653, 0.3059, 0.03708, 0.475, 0.5626, 0.4661, 0.6083, 0.4266, 0.5783, 0.4342, 0.5322, 0.3072, 0.9033, 0.2822, 0.9041, 0.3053, 0.8866, 0.2828, 0.01966, 0.3077, 0.02039, 0.3059, 0.03708, 0.4538, 0.3108, 0.4634, 0.354, 0.425, 0.386, 0.4171, 0.3426, 0.3322, 0.8986, 0.3072, 0.9033, 0.3053, 0.8866, 0.3274, 0.8667, 0.4432, 0.2691, 0.4538, 0.3108, 0.4171, 0.3426, 0.4091, 0.3002, 0.3569, 0.89, 0.3322, 0.8986, 0.3274, 0.8667, 0.3488, 0.845, 0.4317, 0.2288, 0.4432, 0.2691, 0.4091, 0.3002, 0.4007, 0.2577, 0.381, 0.8783, 0.3569, 0.89, 0.3488, 0.845, 0.3697, 0.822, 0.3834, 0.0429, 0.4086, 0.05735, 0.3937, 0.1286, 0.3716, 0.1025, 0.4046, 0.8647, 0.381, 0.8783, 0.3697, 0.822, 0.3908, 0.798, 0.3274, 0.8667, 0.3053, 0.8866, 0.3008, 0.8724, 0.3183, 0.8403, 0.4091, 0.3002, 0.4171, 0.3426, 0.3798, 0.3665, 0.3742, 0.323, 0.3488, 0.845, 0.3274, 0.8667, 0.3183, 0.8403, 0.335, 0.8077, 0.4007, 0.2577, 0.4091, 0.3002, 0.3742, 0.323, 0.3682, 0.2789, 0.3697, 0.822, 0.3488, 0.845, 0.335, 0.8077, 0.3516, 0.7745, 0.3716, 0.1025, 0.3937, 0.1286, 0.3698, 0.1884, 0.3526, 0.1515, 0.3908, 0.798, 0.3697, 0.822, 0.3516, 0.7745, 0.3688, 0.7401, 0.35, 0.07837, 0.3716, 0.1025, 0.3526, 0.1515, 0.3359, 0.1167, 0.4187, 0.6237, 0.4106, 0.67, 0.3755, 0.6494, 0.3811, 0.6021, 0.3282, 0.05653, 0.35, 0.07837, 0.3359, 0.1167, 0.319, 0.08343, 0.4266, 0.5783, 0.4187, 0.6237, 0.3811, 0.6021, 0.3867, 0.5556, 0.3059, 0.03708, 0.3282, 0.05653, 0.319, 0.08343, 0.3015, 0.0513, 0.4342, 0.5322, 0.4266, 0.5783, 0.3867, 0.5556, 0.3923, 0.5084, 0.3053, 0.8866, 0.2822, 0.9041, 0.3008, 0.8724, 0.2828, 0.01966, 0.3059, 0.03708, 0.3015, 0.0513, 0.4171, 0.3426, 0.425, 0.386, 0.3856, 0.4109, 0.3798, 0.3665, 0.3811, 0.6021, 0.3755, 0.6494, 0.3397, 0.6361, 0.3429, 0.588, 0.319, 0.08343, 0.3359, 0.1167, 0.3172, 0.1441, 0.3064, 0.1028, 0.3867, 0.5556, 0.3811, 0.6021, 0.3429, 0.588, 0.3461, 0.5408, 0.3015, 0.0513, 0.319, 0.08343, 0.3064, 0.1028, 0.2951, 0.06168, 0.3923, 0.5084, 0.3867, 0.5556, 0.3461, 0.5408, 0.3494, 0.4927, 0.3008, 0.8724, 0.2822, 0.9041, 0.2944, 0.8621, 0.2828, 0.01966, 0.3015, 0.0513, 0.2951, 0.06168, 0.3798, 0.3665, 0.3856, 0.4109, 0.3453, 0.4279, 0.3418, 0.3826, 0.3183, 0.8403, 0.3008, 0.8724, 0.2944, 0.8621, 0.3057, 0.8211, 0.3742, 0.323, 0.3798, 0.3665, 0.3418, 0.3826, 0.3383, 0.3382, 0.335, 0.8077, 0.3183, 0.8403, 0.3057, 0.8211, 0.3166, 0.7805, 0.3682, 0.2789, 0.3742, 0.323, 0.3383, 0.3382, 0.3347, 0.2931, 0.3516, 0.7745, 0.335, 0.8077, 0.3166, 0.7805, 0.3277, 0.7392, 0.3526, 0.1515, 0.3698, 0.1884, 0.3387, 0.2315, 0.3278, 0.1866, 0.3688, 0.7401, 0.3516, 0.7745, 0.3277, 0.7392, 0.3393, 0.6963, 0.3359, 0.1167, 0.3526, 0.1515, 0.3278, 0.1866, 0.3172, 0.1441, 0.3383, 0.3382, 0.3418, 0.3826, 0.3032, 0.391, 0.302, 0.3462, 0.3166, 0.7805, 0.3057, 0.8211, 0.291, 0.8107, 0.2952, 0.7655, 0.3347, 0.2931, 0.3383, 0.3382, 0.302, 0.3462, 0.3006, 0.3005, 0.3277, 0.7392, 0.3166, 0.7805, 0.2952, 0.7655, 0.2996, 0.7195, 0.3278, 0.1866, 0.3387, 0.2315, 0.3028, 0.254, 0.2991, 0.2051, 0.3393, 0.6963, 0.3277, 0.7392, 0.2996, 0.7195, 0.3044, 0.6714, 0.3172, 0.1441, 0.3278, 0.1866, 0.2991, 0.2051, 0.2955, 0.1586, 0.3429, 0.588, 0.3397, 0.6361, 0.3034, 0.6301, 0.3042, 0.5817, 0.3064, 0.1028, 0.3172, 0.1441, 0.2955, 0.1586, 0.2916, 0.1131, 0.3461, 0.5408, 0.3429, 0.588, 0.3042, 0.5817, 0.305, 0.5341, 0.2951, 0.06168, 0.3064, 0.1028, 0.2916, 0.1131, 0.2874, 0.06728, 0.3494, 0.4927, 0.3461, 0.5408, 0.305, 0.5341, 0.3059, 0.4856, 0.2944, 0.8621, 0.2822, 0.9041, 0.2868, 0.8565, 0.2828, 0.01966, 0.2951, 0.06168, 0.2874, 0.06728, 0.3418, 0.3826, 0.3453, 0.4279, 0.3044, 0.4367, 0.3032, 0.391, 0.3057, 0.8211, 0.2944, 0.8621, 0.2868, 0.8565, 0.291, 0.8107, 0.2916, 0.1131, 0.2955, 0.1586, 0.2727, 0.1592, 0.276, 0.1137, 0.305, 0.5341, 0.3042, 0.5817, 0.2654, 0.5831, 0.2639, 0.5356, 0.2874, 0.06728, 0.2916, 0.1131, 0.276, 0.1137, 0.2793, 0.0676, 0.3059, 0.4856, 0.305, 0.5341, 0.2639, 0.5356, 0.2623, 0.4873, 0.2868, 0.8565, 0.2822, 0.9041, 0.2786, 0.8561, 0.2828, 0.01966, 0.2874, 0.06728, 0.2793, 0.0676, 0.3032, 0.391, 0.3044, 0.4367, 0.2632, 0.4373, 0.2643, 0.3916, 0.291, 0.8107, 0.2868, 0.8565, 0.2786, 0.8561, 0.2754, 0.81, 0.302, 0.3462, 0.3032, 0.391, 0.2643, 0.3916, 0.2653, 0.3468, 0.2952, 0.7655, 0.291, 0.8107, 0.2754, 0.81, 0.2725, 0.7642, 0.3006, 0.3005, 0.302, 0.3462, 0.2653, 0.3468, 0.2663, 0.301, 0.2996, 0.7195, 0.2952, 0.7655, 0.2725, 0.7642, 0.2698, 0.7175, 0.2991, 0.2051, 0.3028, 0.254, 0.2654, 0.254, 0.2692, 0.2055, 0.3044, 0.6714, 0.2996, 0.7195, 0.2698, 0.7175, 0.2671, 0.6683, 0.2955, 0.1586, 0.2991, 0.2051, 0.2692, 0.2055, 0.2727, 0.1592, 0.3042, 0.5817, 0.3034, 0.6301, 0.2671, 0.6315, 0.2654, 0.5831, 0.2725, 0.7642, 0.2754, 0.81, 0.2604, 0.8191, 0.2505, 0.7769, 0.2663, 0.301, 0.2653, 0.3468, 0.2289, 0.34, 0.2321, 0.2946, 0.2698, 0.7175, 0.2725, 0.7642, 0.2505, 0.7769, 0.2407, 0.7335, 0.2692, 0.2055, 0.2654, 0.254, 0.2301, 0.232, 0.2408, 0.1881, 0.2671, 0.6683, 0.2698, 0.7175, 0.2407, 0.7335, 0.2308, 0.6878, 0.2727, 0.1592, 0.2692, 0.2055, 0.2408, 0.1881, 0.251, 0.146, 0.2654, 0.5831, 0.2671, 0.6315, 0.231, 0.6401, 0.2269, 0.5924, 0.276, 0.1137, 0.2727, 0.1592, 0.251, 0.146, 0.261, 0.1045, 0.2639, 0.5356, 0.2654, 0.5831, 0.2269, 0.5924, 0.223, 0.5454, 0.2793, 0.0676, 0.276, 0.1137, 0.261, 0.1045, 0.2715, 0.06264, 0.2623, 0.4873, 0.2639, 0.5356, 0.223, 0.5454, 0.219, 0.4976, 0.2786, 0.8561, 0.2822, 0.9041, 0.2708, 0.8611, 0.2828, 0.01966, 0.2793, 0.0676, 0.2715, 0.06264, 0.2643, 0.3916, 0.2632, 0.4373, 0.2223, 0.4297, 0.2256, 0.3845, 0.2754, 0.81, 0.2786, 0.8561, 0.2708, 0.8611, 0.2604, 0.8191, 0.2653, 0.3468, 0.2643, 0.3916, 0.2256, 0.3845, 0.2289, 0.34, 0.223, 0.5454, 0.2269, 0.5924, 0.189, 0.6095, 0.1827, 0.5635, 0.2715, 0.06264, 0.261, 0.1045, 0.2481, 0.08643, 0.2649, 0.05284, 0.219, 0.4976, 0.223, 0.5454, 0.1827, 0.5635, 0.1763, 0.5166, 0.2708, 0.8611, 0.2822, 0.9041, 0.2642, 0.8709, 0.2828, 0.01966, 0.2715, 0.06264, 0.2649, 0.05284, 0.2256, 0.3845, 0.2223, 0.4297, 0.1818, 0.414, 0.1873, 0.3696, 0.2604, 0.8191, 0.2708, 0.8611, 0.2642, 0.8709, 0.2473, 0.8374, 0.2289, 0.34, 0.2256, 0.3845, 0.1873, 0.3696, 0.1928, 0.3259, 0.2505, 0.7769, 0.2604, 0.8191, 0.2473, 0.8374, 0.2312, 0.8028, 0.2321, 0.2946, 0.2289, 0.34, 0.1928, 0.3259, 0.1984, 0.2814, 0.2407, 0.7335, 0.2505, 0.7769, 0.2312, 0.8028, 0.2152, 0.7666, 0.2408, 0.1881, 0.2301, 0.232, 0.1997, 0.1907, 0.2162, 0.1549, 0.2308, 0.6878, 0.2407, 0.7335, 0.2152, 0.7666, 0.1987, 0.7282, 0.251, 0.146, 0.2408, 0.1881, 0.2162, 0.1549, 0.2321, 0.1204, 0.2269, 0.5924, 0.231, 0.6401, 0.1956, 0.656, 0.189, 0.6095, 0.261, 0.1045, 0.251, 0.146, 0.2321, 0.1204, 0.2481, 0.08643])
me_sphere_001.use_remesh_preserve_volume = False
me_sphere_001.use_remesh_preserve_attributes = False
me_sphere_001.use_mirror_vertex_groups = False
me_sphere_001.update()

# ---- objects
ob_sphere = bpy.data.objects.new('Sphere', me_sphere_001)

# ---- transforms, parenting, visibility, modifiers, constraints
ob_sphere.location = (0.6962, 0.6213, 1.15)
ob_sphere.lineart.crease_threshold = 0.0

# ---- collection membership
col_collection_1.objects.link(ob_sphere)

# ---- scene / render settings (as saved in the file)
scene.frame_start = 1; scene.frame_end = 250; scene.frame_set(1)
scene.render.engine = 'BLENDER_EEVEE_NEXT'
scene.render.resolution_percentage = 50
scene.render.dither_intensity = 0.0
scene.cycles.use_denoising = False
scene.cycles.samples = 128
scene.cycles.sampling_pattern = 'TABULATED_SOBOL'
scene.cycles.use_adaptive_sampling = False
scene.cycles.use_light_tree = False
scene.cycles.blur_glossy = 0.0
scene.cycles.sample_clamp_indirect = 0.0
scene.view_settings.view_transform = 'Standard'
bpy.context.view_layer.update()

# ---- added for rendering (the .blend has no active camera and no usable light): camera, sun
cam_auto = bpy.data.cameras.new('AutoCamera')
cam_auto.lens = 50.0
cam_auto.sensor_width = 36.0
cam_auto.clip_end = 1000.0
ob_auto_camera = bpy.data.objects.new('AutoCamera', cam_auto)
scene.collection.objects.link(ob_auto_camera)
ob_auto_camera.location = (3.88511, -3.2054, 3.70122)
ob_auto_camera.rotation_euler = (1.09748, -7.21219e-08, 0.694738)
scene.camera = ob_auto_camera
light_auto_sun = bpy.data.lights.new('AutoSun', 'SUN')
light_auto_sun.energy = 3.0
light_auto_sun.angle = 0.0523599
ob_auto_sun = bpy.data.objects.new('AutoSun', light_auto_sun)
scene.collection.objects.link(ob_auto_sun)
ob_auto_sun.rotation_euler = (0.872665, 0.174533, 0.523599)
bpy.context.view_layer.update()
